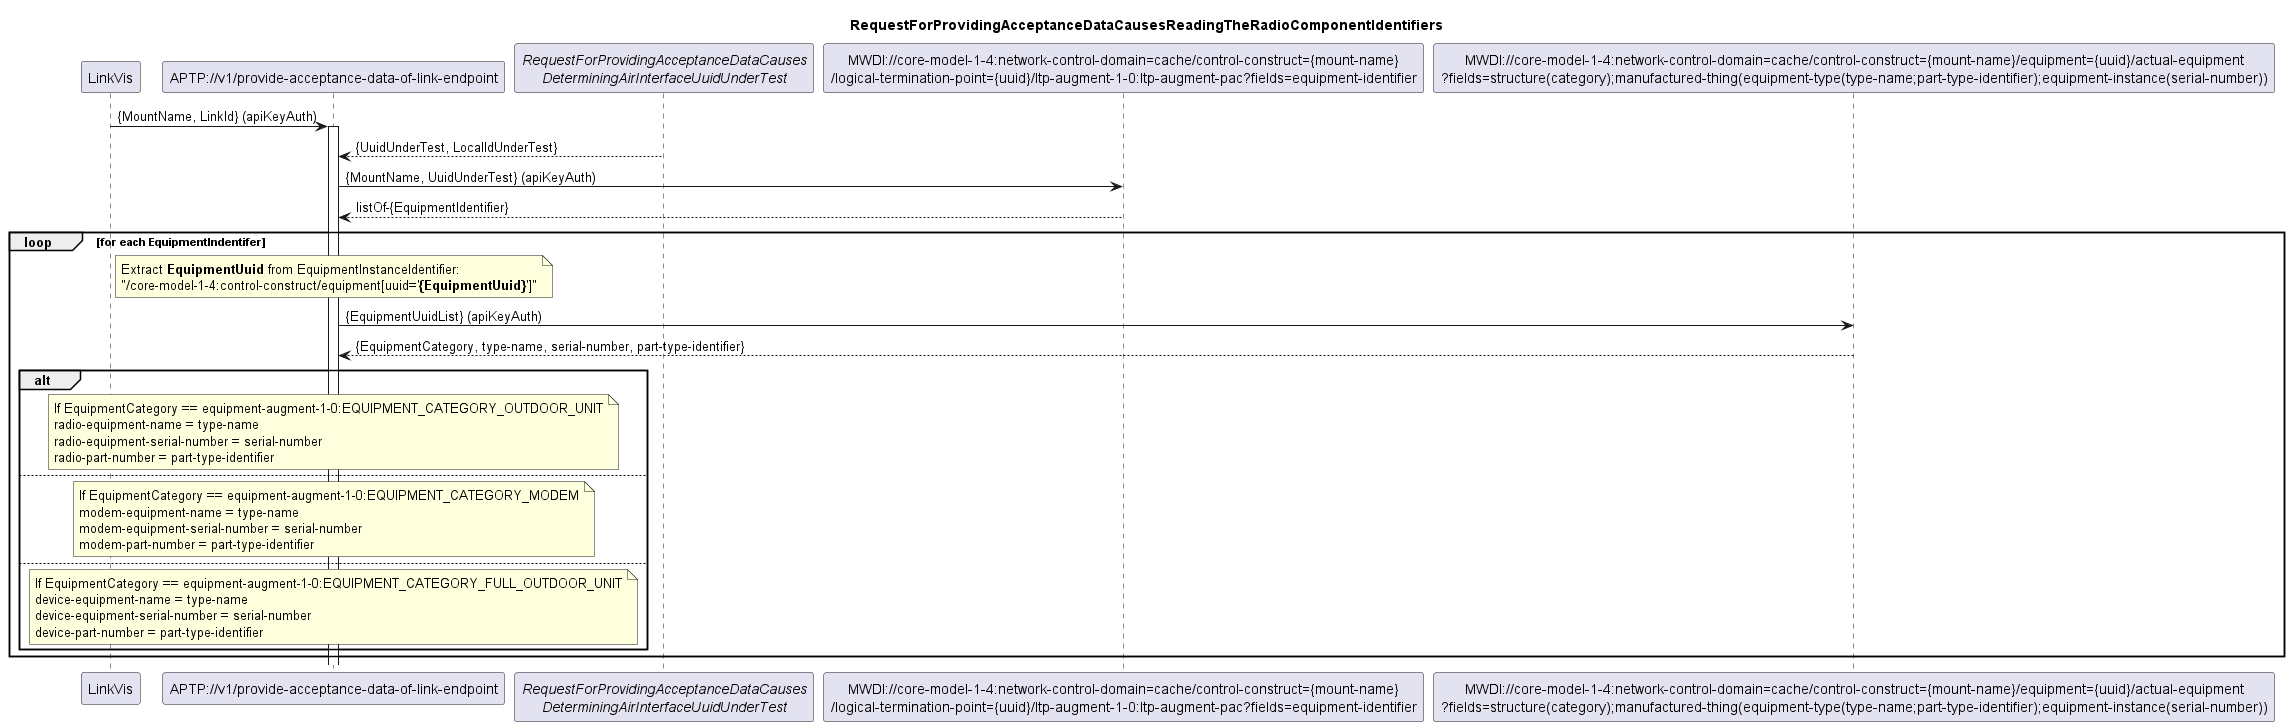

The diagram above was rendered by PlantUML. Its source (embedded in the PNG):
@startuml 160_radioComponentIdentifiers
skinparam responseMessageBelowArrow true

title
RequestForProvidingAcceptanceDataCausesReadingTheRadioComponentIdentifiers
end title

participant "LinkVis" as LinkVis
participant "APTP://v1/provide-acceptance-data-of-link-endpoint" as APTP
participant "<i>RequestForProvidingAcceptanceDataCauses\n<i>DeterminingAirInterfaceUuidUnderTest</i>" as AirInterface
participant "MWDI://core-model-1-4:network-control-domain=cache/control-construct={mount-name}\n/logical-termination-point={uuid}/ltp-augment-1-0:ltp-augment-pac?fields=equipment-identifier" as EquipmentIdentifier
participant "MWDI://core-model-1-4:network-control-domain=cache/control-construct={mount-name}/equipment={uuid}/actual-equipment\n?fields=structure(category);manufactured-thing(equipment-type(type-name;part-type-identifier);equipment-instance(serial-number))" as RadioComponentIdentifiers

LinkVis -> APTP: {MountName, LinkId} (apiKeyAuth)
activate APTP

AirInterface --> APTP: {UuidUnderTest, LocalIdUnderTest}

APTP -> EquipmentIdentifier: {MountName, UuidUnderTest} (apiKeyAuth)
EquipmentIdentifier --> APTP: listOf-{EquipmentIdentifier}

loop for each EquipmentIndentifer

    note over APTP
        Extract **EquipmentUuid** from EquipmentInstanceIdentifier:
        "/core-model-1-4:control-construct/equipment[uuid='**{EquipmentUuid}**']"
    end note

    APTP -> RadioComponentIdentifiers: {EquipmentUuidList} (apiKeyAuth)
    RadioComponentIdentifiers --> APTP: {EquipmentCategory, type-name, serial-number, part-type-identifier}

    alt 
            note over APTP
                If EquipmentCategory == equipment-augment-1-0:EQUIPMENT_CATEGORY_OUTDOOR_UNIT
                radio-equipment-name = type-name
                radio-equipment-serial-number = serial-number
                radio-part-number = part-type-identifier
            end note
    else        
            note over APTP
                If EquipmentCategory == equipment-augment-1-0:EQUIPMENT_CATEGORY_MODEM
                modem-equipment-name = type-name
                modem-equipment-serial-number = serial-number
                modem-part-number = part-type-identifier
            end note
    else
            note over APTP
                If EquipmentCategory == equipment-augment-1-0:EQUIPMENT_CATEGORY_FULL_OUTDOOR_UNIT
                device-equipment-name = type-name
                device-equipment-serial-number = serial-number
                device-part-number = part-type-identifier
            end note
    end alt
end loop


@enduml